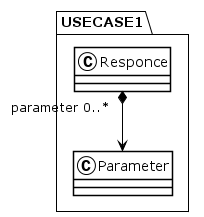

The diagram above was rendered by PlantUML. Its source (embedded in the PNG):
@startuml
!theme plain
package USECASE1 {
class Responce {
}
Responce "parameter 0..*" *--> Parameter
class Parameter {
}
}
@enduml